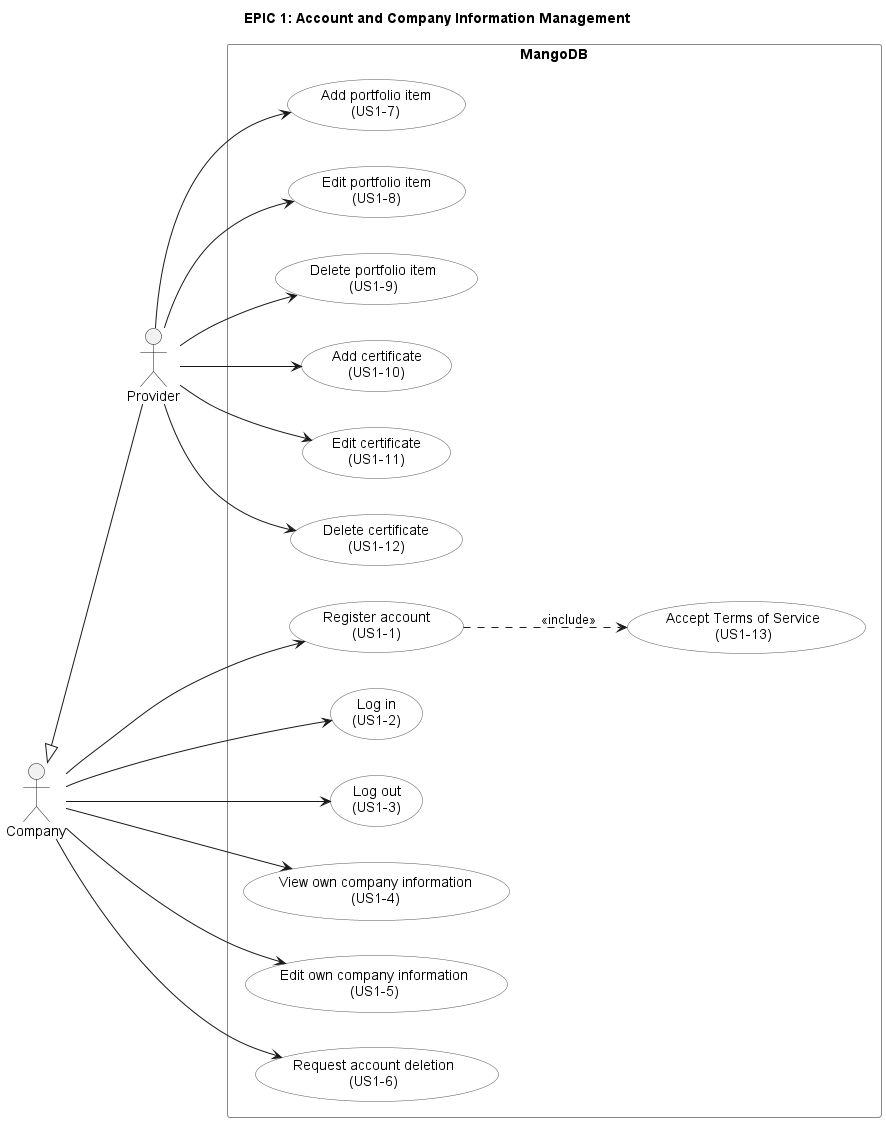

The diagram above was rendered by PlantUML. Its source (embedded in the PNG):
@startuml epic1-account
!include style.iuml
title EPIC 1: Account and Company Information Management

actor Company
actor Provider
Provider -up-|> Company

rectangle "MangoDB" {
  usecase "Register account\n(US1-1)" as US1_1
  usecase "Accept Terms of Service\n(US1-13)" as US1_13
  usecase "Log in\n(US1-2)" as US1_2
  usecase "Log out\n(US1-3)" as US1_3
  usecase "View own company information\n(US1-4)" as US1_4
  usecase "Edit own company information\n(US1-5)" as US1_5
  usecase "Request account deletion\n(US1-6)" as US1_6
  usecase "Add portfolio item\n(US1-7)" as US1_7
  usecase "Edit portfolio item\n(US1-8)" as US1_8
  usecase "Delete portfolio item\n(US1-9)" as US1_9
  usecase "Add certificate\n(US1-10)" as US1_10
  usecase "Edit certificate\n(US1-11)" as US1_11
  usecase "Delete certificate\n(US1-12)" as US1_12
}

Company --> US1_1
Company --> US1_2
Company --> US1_3
Company --> US1_4
Company --> US1_5
Company --> US1_6

Provider --> US1_7
Provider --> US1_8
Provider --> US1_9
Provider --> US1_10
Provider --> US1_11
Provider --> US1_12

' Registration is rejected unless the Terms of Service box is checked.
US1_1 ..> US1_13 : <<include>>
@enduml